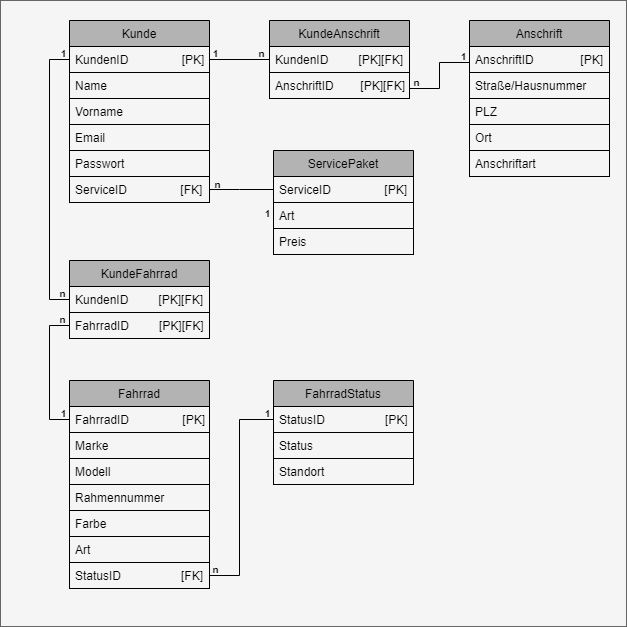

The diagram above was exported from draw.io. Its source (the exported page's mxGraphModel, read from the mxfile embedded in the PNG):
<mxGraphModel dx="1185" dy="614" grid="1" gridSize="10" guides="1" tooltips="1" connect="1" arrows="1" fold="1" page="1" pageScale="1" pageWidth="827" pageHeight="1169" math="0" shadow="0">
  <root>
    <mxCell id="0" />
    <mxCell id="1" parent="0" />
    <mxCell id="44" value="" style="whiteSpace=wrap;html=1;aspect=fixed;rounded=0;startSize=26;strokeColor=#666666;fillColor=#f5f5f5;fontColor=#000000;" parent="1" vertex="1">
      <mxGeometry x="1" y="60" width="626" height="626" as="geometry" />
    </mxCell>
    <mxCell id="3" value="Kunde" style="swimlane;fontStyle=0;childLayout=stackLayout;horizontal=1;startSize=26;horizontalStack=0;resizeParent=1;resizeParentMax=0;resizeLast=0;collapsible=1;marginBottom=0;rounded=0;arcSize=15;strokeColor=#000000;fontColor=#000000;labelBackgroundColor=none;fillColor=#B3B3B3;" parent="1" vertex="1">
      <mxGeometry x="70" y="80" width="140" height="156" as="geometry">
        <mxRectangle x="330" y="350" width="70" height="26" as="alternateBounds" />
      </mxGeometry>
    </mxCell>
    <mxCell id="4" value="KundenID                [PK]" style="text;align=left;verticalAlign=top;spacingLeft=4;spacingRight=4;overflow=hidden;rotatable=0;points=[[0,0.5],[1,0.5]];portConstraint=eastwest;strokeColor=#000000;fontColor=#000000;" parent="3" vertex="1">
      <mxGeometry y="26" width="140" height="26" as="geometry" />
    </mxCell>
    <mxCell id="5" value="Name" style="text;align=left;verticalAlign=top;spacingLeft=4;spacingRight=4;overflow=hidden;rotatable=0;points=[[0,0.5],[1,0.5]];portConstraint=eastwest;strokeColor=#000000;fontColor=#000000;" parent="3" vertex="1">
      <mxGeometry y="52" width="140" height="26" as="geometry" />
    </mxCell>
    <mxCell id="6" value="Vorname" style="text;align=left;verticalAlign=top;spacingLeft=4;spacingRight=4;overflow=hidden;rotatable=0;points=[[0,0.5],[1,0.5]];portConstraint=eastwest;strokeColor=#000000;fontColor=#000000;" parent="3" vertex="1">
      <mxGeometry y="78" width="140" height="26" as="geometry" />
    </mxCell>
    <mxCell id="7" value="Email" style="text;align=left;verticalAlign=top;spacingLeft=4;spacingRight=4;overflow=hidden;rotatable=0;points=[[0,0.5],[1,0.5]];portConstraint=eastwest;strokeColor=#000000;fontColor=#000000;" parent="3" vertex="1">
      <mxGeometry y="104" width="140" height="26" as="geometry" />
    </mxCell>
    <mxCell id="9" value="Passwort" style="text;align=left;verticalAlign=top;spacingLeft=4;spacingRight=4;overflow=hidden;rotatable=0;points=[[0,0.5],[1,0.5]];portConstraint=eastwest;strokeColor=#000000;fontColor=#000000;" parent="3" vertex="1">
      <mxGeometry y="130" width="140" height="26" as="geometry" />
    </mxCell>
    <mxCell id="10" value="ServicePaket" style="swimlane;fontStyle=0;childLayout=stackLayout;horizontal=1;startSize=26;horizontalStack=0;resizeParent=1;resizeParentMax=0;resizeLast=0;collapsible=1;marginBottom=0;rounded=0;strokeColor=#000000;fontColor=#000000;fillColor=#B3B3B3;" parent="1" vertex="1">
      <mxGeometry x="274" y="210" width="140" height="104" as="geometry" />
    </mxCell>
    <mxCell id="11" value="ServiceID                [PK]" style="text;align=left;verticalAlign=top;spacingLeft=4;spacingRight=4;overflow=hidden;rotatable=0;points=[[0,0.5],[1,0.5]];portConstraint=eastwest;rounded=0;startSize=26;strokeColor=#000000;fontColor=#000000;" parent="10" vertex="1">
      <mxGeometry y="26" width="140" height="26" as="geometry" />
    </mxCell>
    <mxCell id="12" value="Art" style="text;align=left;verticalAlign=top;spacingLeft=4;spacingRight=4;overflow=hidden;rotatable=0;points=[[0,0.5],[1,0.5]];portConstraint=eastwest;rounded=0;startSize=26;strokeColor=#000000;fontColor=#000000;" parent="10" vertex="1">
      <mxGeometry y="52" width="140" height="26" as="geometry" />
    </mxCell>
    <mxCell id="13" value="Preis" style="text;align=left;verticalAlign=top;spacingLeft=4;spacingRight=4;overflow=hidden;rotatable=0;points=[[0,0.5],[1,0.5]];portConstraint=eastwest;rounded=0;startSize=26;strokeColor=#000000;fontColor=#000000;" parent="10" vertex="1">
      <mxGeometry y="78" width="140" height="26" as="geometry" />
    </mxCell>
    <mxCell id="15" value="Anschrift" style="swimlane;fontStyle=0;childLayout=stackLayout;horizontal=1;startSize=26;horizontalStack=0;resizeParent=1;resizeParentMax=0;resizeLast=0;collapsible=1;marginBottom=0;rounded=0;strokeColor=#000000;fontColor=#000000;fillColor=#B3B3B3;" parent="1" vertex="1">
      <mxGeometry x="470" y="80" width="140" height="156" as="geometry" />
    </mxCell>
    <mxCell id="16" value="AnschriftID              [PK]" style="text;align=left;verticalAlign=top;spacingLeft=4;spacingRight=4;overflow=hidden;rotatable=0;points=[[0,0.5],[1,0.5]];portConstraint=eastwest;rounded=0;startSize=26;strokeColor=#000000;fontColor=#000000;" parent="15" vertex="1">
      <mxGeometry y="26" width="140" height="26" as="geometry" />
    </mxCell>
    <mxCell id="17" value="Straße/Hausnummer" style="text;align=left;verticalAlign=top;spacingLeft=4;spacingRight=4;overflow=hidden;rotatable=0;points=[[0,0.5],[1,0.5]];portConstraint=eastwest;rounded=0;startSize=26;strokeColor=#000000;fontColor=#000000;" parent="15" vertex="1">
      <mxGeometry y="52" width="140" height="26" as="geometry" />
    </mxCell>
    <mxCell id="18" value="PLZ" style="text;align=left;verticalAlign=top;spacingLeft=4;spacingRight=4;overflow=hidden;rotatable=0;points=[[0,0.5],[1,0.5]];portConstraint=eastwest;rounded=0;startSize=26;strokeColor=#000000;fontColor=#000000;" parent="15" vertex="1">
      <mxGeometry y="78" width="140" height="26" as="geometry" />
    </mxCell>
    <mxCell id="19" value="Ort" style="text;align=left;verticalAlign=top;spacingLeft=4;spacingRight=4;overflow=hidden;rotatable=0;points=[[0,0.5],[1,0.5]];portConstraint=eastwest;rounded=0;startSize=26;strokeColor=#000000;fontColor=#000000;" parent="15" vertex="1">
      <mxGeometry y="104" width="140" height="26" as="geometry" />
    </mxCell>
    <mxCell id="20" value="Anschriftart" style="text;align=left;verticalAlign=top;spacingLeft=4;spacingRight=4;overflow=hidden;rotatable=0;points=[[0,0.5],[1,0.5]];portConstraint=eastwest;rounded=0;startSize=26;strokeColor=#000000;fontColor=#000000;" parent="15" vertex="1">
      <mxGeometry y="130" width="140" height="26" as="geometry" />
    </mxCell>
    <mxCell id="21" value="Fahrrad" style="swimlane;fontStyle=0;childLayout=stackLayout;horizontal=1;startSize=26;horizontalStack=0;resizeParent=1;resizeParentMax=0;resizeLast=0;collapsible=1;marginBottom=0;rounded=0;strokeColor=#000000;fontColor=#000000;fillColor=#B3B3B3;" parent="1" vertex="1">
      <mxGeometry x="70" y="440" width="140" height="208" as="geometry" />
    </mxCell>
    <mxCell id="22" value="FahrradID                [PK]" style="text;align=left;verticalAlign=top;spacingLeft=4;spacingRight=4;overflow=hidden;rotatable=0;points=[[0,0.5],[1,0.5]];portConstraint=eastwest;rounded=0;startSize=26;strokeColor=#000000;fontColor=#000000;" parent="21" vertex="1">
      <mxGeometry y="26" width="140" height="26" as="geometry" />
    </mxCell>
    <mxCell id="23" value="Marke" style="text;align=left;verticalAlign=top;spacingLeft=4;spacingRight=4;overflow=hidden;rotatable=0;points=[[0,0.5],[1,0.5]];portConstraint=eastwest;rounded=0;startSize=26;strokeColor=#000000;fontColor=#000000;" parent="21" vertex="1">
      <mxGeometry y="52" width="140" height="26" as="geometry" />
    </mxCell>
    <mxCell id="24" value="Modell" style="text;align=left;verticalAlign=top;spacingLeft=4;spacingRight=4;overflow=hidden;rotatable=0;points=[[0,0.5],[1,0.5]];portConstraint=eastwest;rounded=0;startSize=26;strokeColor=#000000;fontColor=#000000;" parent="21" vertex="1">
      <mxGeometry y="78" width="140" height="26" as="geometry" />
    </mxCell>
    <mxCell id="25" value="Rahmennummer" style="text;align=left;verticalAlign=top;spacingLeft=4;spacingRight=4;overflow=hidden;rotatable=0;points=[[0,0.5],[1,0.5]];portConstraint=eastwest;rounded=0;startSize=26;strokeColor=#000000;fontColor=#000000;" parent="21" vertex="1">
      <mxGeometry y="104" width="140" height="26" as="geometry" />
    </mxCell>
    <mxCell id="26" value="Farbe" style="text;align=left;verticalAlign=top;spacingLeft=4;spacingRight=4;overflow=hidden;rotatable=0;points=[[0,0.5],[1,0.5]];portConstraint=eastwest;rounded=0;startSize=26;strokeColor=#000000;fontColor=#000000;" parent="21" vertex="1">
      <mxGeometry y="130" width="140" height="26" as="geometry" />
    </mxCell>
    <mxCell id="27" value="Art" style="text;align=left;verticalAlign=top;spacingLeft=4;spacingRight=4;overflow=hidden;rotatable=0;points=[[0,0.5],[1,0.5]];portConstraint=eastwest;rounded=0;startSize=26;strokeColor=#000000;fontColor=#000000;" parent="21" vertex="1">
      <mxGeometry y="156" width="140" height="26" as="geometry" />
    </mxCell>
    <mxCell id="28" value="StatusID                  [FK]" style="text;align=left;verticalAlign=top;spacingLeft=4;spacingRight=4;overflow=hidden;rotatable=0;points=[[0,0.5],[1,0.5]];portConstraint=eastwest;rounded=0;startSize=26;strokeColor=#000000;fontColor=#000000;" parent="21" vertex="1">
      <mxGeometry y="182" width="140" height="26" as="geometry" />
    </mxCell>
    <mxCell id="29" value="KundeAnschrift" style="swimlane;fontStyle=0;childLayout=stackLayout;horizontal=1;startSize=26;horizontalStack=0;resizeParent=1;resizeParentMax=0;resizeLast=0;collapsible=1;marginBottom=0;rounded=0;strokeColor=#000000;fontColor=#000000;fillColor=#B3B3B3;" parent="1" vertex="1">
      <mxGeometry x="270" y="80" width="140" height="78" as="geometry" />
    </mxCell>
    <mxCell id="30" value="KundenID         [PK][FK]" style="text;align=left;verticalAlign=top;spacingLeft=4;spacingRight=4;overflow=hidden;rotatable=0;points=[[0,0.5],[1,0.5]];portConstraint=eastwest;rounded=0;startSize=26;strokeColor=#000000;fontColor=#000000;" parent="29" vertex="1">
      <mxGeometry y="26" width="140" height="26" as="geometry" />
    </mxCell>
    <mxCell id="31" value="AnschriftID        [PK][FK]" style="text;align=left;verticalAlign=top;spacingLeft=4;spacingRight=4;overflow=hidden;rotatable=0;points=[[0,0.5],[1,0.5]];portConstraint=eastwest;rounded=0;startSize=26;strokeColor=#000000;fontColor=#000000;" parent="29" vertex="1">
      <mxGeometry y="52" width="140" height="26" as="geometry" />
    </mxCell>
    <mxCell id="35" value="KundeFahrrad" style="swimlane;fontStyle=0;childLayout=stackLayout;horizontal=1;startSize=26;horizontalStack=0;resizeParent=1;resizeParentMax=0;resizeLast=0;collapsible=1;marginBottom=0;rounded=0;strokeColor=#000000;fontColor=#000000;fillColor=#B3B3B3;" parent="1" vertex="1">
      <mxGeometry x="70" y="320" width="140" height="78" as="geometry" />
    </mxCell>
    <mxCell id="36" value="KundenID         [PK][FK]" style="text;align=left;verticalAlign=top;spacingLeft=4;spacingRight=4;overflow=hidden;rotatable=0;points=[[0,0.5],[1,0.5]];portConstraint=eastwest;rounded=0;startSize=26;strokeColor=#000000;fontColor=#000000;" parent="35" vertex="1">
      <mxGeometry y="26" width="140" height="26" as="geometry" />
    </mxCell>
    <mxCell id="38" value="FahrradID         [PK][FK]" style="text;align=left;verticalAlign=top;spacingLeft=4;spacingRight=4;overflow=hidden;rotatable=0;points=[[0,0.5],[1,0.5]];portConstraint=eastwest;rounded=0;startSize=26;strokeColor=#000000;fontColor=#000000;" parent="35" vertex="1">
      <mxGeometry y="52" width="140" height="26" as="geometry" />
    </mxCell>
    <mxCell id="39" value="" style="endArrow=none;html=1;startSize=26;exitX=0;exitY=0.5;exitDx=0;exitDy=0;entryX=0;entryY=0.5;entryDx=0;entryDy=0;rounded=0;strokeColor=#000000;fontColor=#000000;" parent="1" source="4" target="36" edge="1">
      <mxGeometry width="50" height="50" relative="1" as="geometry">
        <mxPoint x="380" y="330" as="sourcePoint" />
        <mxPoint x="430" y="280" as="targetPoint" />
        <Array as="points">
          <mxPoint x="50" y="119" />
          <mxPoint x="50" y="359" />
        </Array>
      </mxGeometry>
    </mxCell>
    <mxCell id="40" value="" style="endArrow=none;html=1;startSize=26;exitX=1;exitY=0.5;exitDx=0;exitDy=0;entryX=0;entryY=0.5;entryDx=0;entryDy=0;rounded=0;strokeColor=#000000;fontColor=#000000;" parent="1" source="4" target="30" edge="1">
      <mxGeometry width="50" height="50" relative="1" as="geometry">
        <mxPoint x="380" y="330" as="sourcePoint" />
        <mxPoint x="430" y="280" as="targetPoint" />
      </mxGeometry>
    </mxCell>
    <mxCell id="41" value="" style="endArrow=none;html=1;startSize=26;exitX=0;exitY=0.5;exitDx=0;exitDy=0;entryX=0;entryY=0.5;entryDx=0;entryDy=0;rounded=0;strokeColor=#000000;fontColor=#000000;" parent="1" source="38" target="22" edge="1">
      <mxGeometry width="50" height="50" relative="1" as="geometry">
        <mxPoint x="220" y="129" as="sourcePoint" />
        <mxPoint x="280" y="129" as="targetPoint" />
        <Array as="points">
          <mxPoint x="50" y="385" />
          <mxPoint x="50" y="479" />
        </Array>
      </mxGeometry>
    </mxCell>
    <mxCell id="42" value="" style="endArrow=none;html=1;rounded=0;startSize=26;entryX=0;entryY=0.5;entryDx=0;entryDy=0;exitX=1;exitY=0.5;exitDx=0;exitDy=0;strokeColor=#000000;fontColor=#000000;" parent="1" edge="1">
      <mxGeometry width="50" height="50" relative="1" as="geometry">
        <mxPoint x="410" y="148" as="sourcePoint" />
        <mxPoint x="470" y="122" as="targetPoint" />
        <Array as="points">
          <mxPoint x="440" y="148" />
          <mxPoint x="440" y="122" />
        </Array>
      </mxGeometry>
    </mxCell>
    <mxCell id="43" value="" style="endArrow=none;html=1;rounded=0;startSize=26;entryX=0;entryY=0.5;entryDx=0;entryDy=0;exitX=1;exitY=0.5;exitDx=0;exitDy=0;strokeColor=#000000;fontColor=#000000;" parent="1" source="8" target="11" edge="1">
      <mxGeometry width="50" height="50" relative="1" as="geometry">
        <mxPoint x="210" y="262" as="sourcePoint" />
        <mxPoint x="270" y="236" as="targetPoint" />
        <Array as="points">
          <mxPoint x="240" y="249" />
        </Array>
      </mxGeometry>
    </mxCell>
    <mxCell id="45" value="FahrradStatus" style="swimlane;fontStyle=0;childLayout=stackLayout;horizontal=1;startSize=26;horizontalStack=0;resizeParent=1;resizeParentMax=0;resizeLast=0;collapsible=1;marginBottom=0;rounded=0;strokeColor=#000000;fontColor=#000000;fillColor=#B3B3B3;" parent="1" vertex="1">
      <mxGeometry x="274" y="440" width="140" height="104" as="geometry" />
    </mxCell>
    <mxCell id="46" value="StatusID                  [PK]" style="text;align=left;verticalAlign=top;spacingLeft=4;spacingRight=4;overflow=hidden;rotatable=0;points=[[0,0.5],[1,0.5]];portConstraint=eastwest;rounded=0;startSize=26;strokeColor=#000000;fontColor=#000000;" parent="45" vertex="1">
      <mxGeometry y="26" width="140" height="26" as="geometry" />
    </mxCell>
    <mxCell id="47" value="Status" style="text;align=left;verticalAlign=top;spacingLeft=4;spacingRight=4;overflow=hidden;rotatable=0;points=[[0,0.5],[1,0.5]];portConstraint=eastwest;rounded=0;startSize=26;strokeColor=#000000;fontColor=#000000;" parent="45" vertex="1">
      <mxGeometry y="52" width="140" height="26" as="geometry" />
    </mxCell>
    <mxCell id="48" value="Standort" style="text;align=left;verticalAlign=top;spacingLeft=4;spacingRight=4;overflow=hidden;rotatable=0;points=[[0,0.5],[1,0.5]];portConstraint=eastwest;rounded=0;startSize=26;strokeColor=#000000;fontColor=#000000;" parent="45" vertex="1">
      <mxGeometry y="78" width="140" height="26" as="geometry" />
    </mxCell>
    <mxCell id="53" value="" style="endArrow=none;html=1;entryX=0;entryY=0.5;entryDx=0;entryDy=0;exitX=1;exitY=0.5;exitDx=0;exitDy=0;strokeColor=#000000;rounded=0;" parent="1" source="28" target="46" edge="1">
      <mxGeometry width="50" height="50" relative="1" as="geometry">
        <mxPoint x="670" y="430" as="sourcePoint" />
        <mxPoint x="720" y="380" as="targetPoint" />
        <Array as="points">
          <mxPoint x="240" y="635" />
          <mxPoint x="240" y="479" />
        </Array>
      </mxGeometry>
    </mxCell>
    <mxCell id="54" value="&lt;font style=&quot;font-size: 10px&quot;&gt;1&lt;/font&gt;" style="text;strokeColor=none;fillColor=none;html=1;fontSize=24;fontStyle=1;verticalAlign=middle;align=center;fontColor=#000000;" parent="1" vertex="1">
      <mxGeometry x="454" y="97" width="20" height="30" as="geometry" />
    </mxCell>
    <mxCell id="55" value="&lt;font style=&quot;font-size: 10px&quot;&gt;n&lt;/font&gt;" style="text;strokeColor=none;fillColor=none;html=1;fontSize=24;fontStyle=1;verticalAlign=middle;align=center;fontColor=#000000;" parent="1" vertex="1">
      <mxGeometry x="407" y="124" width="19" height="27" as="geometry" />
    </mxCell>
    <mxCell id="56" value="&lt;font style=&quot;font-size: 10px&quot;&gt;n&lt;/font&gt;" style="text;strokeColor=none;fillColor=none;html=1;fontSize=24;fontStyle=1;verticalAlign=middle;align=center;fontColor=#000000;" parent="1" vertex="1">
      <mxGeometry x="252" y="95" width="19" height="27" as="geometry" />
    </mxCell>
    <mxCell id="57" value="&lt;font style=&quot;font-size: 10px&quot;&gt;1&lt;/font&gt;" style="text;strokeColor=none;fillColor=none;html=1;fontSize=24;fontStyle=1;verticalAlign=middle;align=center;fontColor=#000000;" parent="1" vertex="1">
      <mxGeometry x="206" y="94" width="20" height="30" as="geometry" />
    </mxCell>
    <mxCell id="58" value="&lt;font style=&quot;font-size: 10px&quot;&gt;n&lt;/font&gt;" style="text;strokeColor=none;fillColor=none;html=1;fontSize=24;fontStyle=1;verticalAlign=middle;align=center;fontColor=#000000;" parent="1" vertex="1">
      <mxGeometry x="208" y="226" width="19" height="27" as="geometry" />
    </mxCell>
    <mxCell id="59" value="&lt;font style=&quot;font-size: 10px&quot;&gt;1&lt;/font&gt;" style="text;strokeColor=none;fillColor=none;html=1;fontSize=24;fontStyle=1;verticalAlign=middle;align=center;fontColor=#000000;" parent="1" vertex="1">
      <mxGeometry x="258" y="254" width="20" height="30" as="geometry" />
    </mxCell>
    <mxCell id="60" value="&lt;font style=&quot;font-size: 10px&quot;&gt;1&lt;/font&gt;" style="text;strokeColor=none;fillColor=none;html=1;fontSize=24;fontStyle=1;verticalAlign=middle;align=center;fontColor=#000000;" parent="1" vertex="1">
      <mxGeometry x="54" y="94" width="20" height="30" as="geometry" />
    </mxCell>
    <mxCell id="61" value="&lt;font style=&quot;font-size: 10px&quot;&gt;n&lt;/font&gt;" style="text;strokeColor=none;fillColor=none;html=1;fontSize=24;fontStyle=1;verticalAlign=middle;align=center;fontColor=#000000;" parent="1" vertex="1">
      <mxGeometry x="53" y="335" width="19" height="27" as="geometry" />
    </mxCell>
    <mxCell id="62" value="&lt;font style=&quot;font-size: 10px&quot;&gt;n&lt;/font&gt;" style="text;strokeColor=none;fillColor=none;html=1;fontSize=24;fontStyle=1;verticalAlign=middle;align=center;fontColor=#000000;" parent="1" vertex="1">
      <mxGeometry x="53" y="361" width="19" height="27" as="geometry" />
    </mxCell>
    <mxCell id="63" value="&lt;font style=&quot;font-size: 10px&quot;&gt;1&lt;/font&gt;" style="text;strokeColor=none;fillColor=none;html=1;fontSize=24;fontStyle=1;verticalAlign=middle;align=center;fontColor=#000000;" parent="1" vertex="1">
      <mxGeometry x="54" y="454" width="20" height="30" as="geometry" />
    </mxCell>
    <mxCell id="64" value="&lt;font style=&quot;font-size: 10px&quot;&gt;1&lt;/font&gt;" style="text;strokeColor=none;fillColor=none;html=1;fontSize=24;fontStyle=1;verticalAlign=middle;align=center;fontColor=#000000;" parent="1" vertex="1">
      <mxGeometry x="258" y="454" width="20" height="30" as="geometry" />
    </mxCell>
    <mxCell id="65" value="&lt;font style=&quot;font-size: 10px&quot;&gt;n&lt;/font&gt;" style="text;strokeColor=none;fillColor=none;html=1;fontSize=24;fontStyle=1;verticalAlign=middle;align=center;fontColor=#000000;" parent="1" vertex="1">
      <mxGeometry x="206" y="611" width="19" height="27" as="geometry" />
    </mxCell>
    <mxCell id="8" value="ServiceID                [FK]" style="text;align=left;verticalAlign=top;spacingLeft=4;spacingRight=4;overflow=hidden;rotatable=0;points=[[0,0.5],[1,0.5]];portConstraint=eastwest;strokeColor=#000000;fontColor=#000000;" parent="1" vertex="1">
      <mxGeometry x="70" y="236" width="140" height="26" as="geometry" />
    </mxCell>
  </root>
</mxGraphModel>